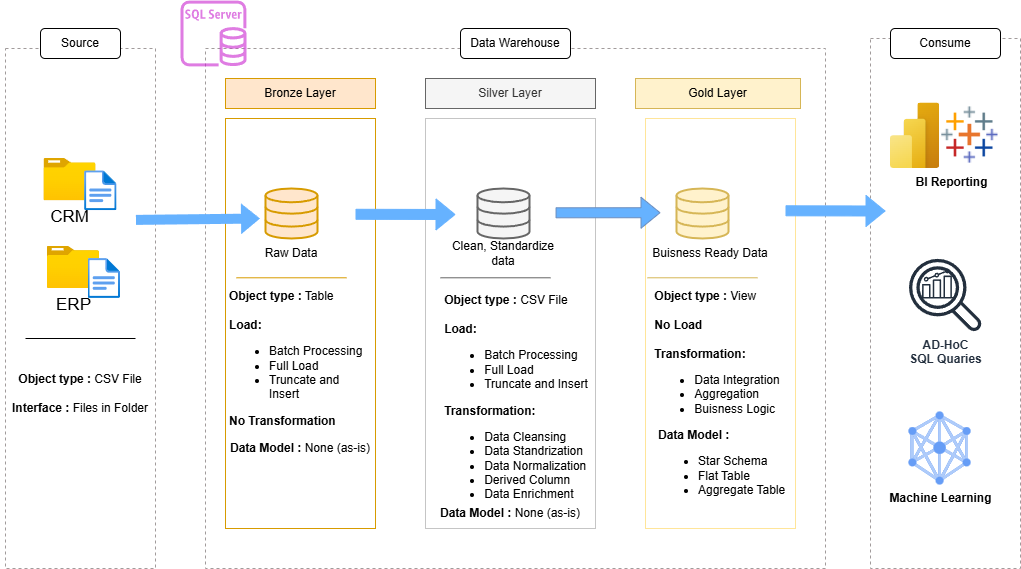

The diagram above was exported from draw.io. Its source (the exported page's mxGraphModel, read from the mxfile embedded in the PNG):
<mxGraphModel dx="1048" dy="643" grid="1" gridSize="10" guides="1" tooltips="1" connect="1" arrows="1" fold="1" page="1" pageScale="1" pageWidth="1100" pageHeight="850" math="0" shadow="0">
  <root>
    <mxCell id="0" />
    <mxCell id="1" parent="0" />
    <mxCell id="dU-7Wj_MFPhN0eYo4g7a-1" value="" style="rounded=0;whiteSpace=wrap;html=1;fillColor=none;dashed=1;strokeColor=light-dark(#a19b9b, #ededed);" vertex="1" parent="1">
      <mxGeometry x="55" y="140" width="150" height="520" as="geometry" />
    </mxCell>
    <mxCell id="dU-7Wj_MFPhN0eYo4g7a-2" value="" style="rounded=0;whiteSpace=wrap;html=1;fillColor=none;dashed=1;strokeColor=light-dark(#a19b9b, #ededed);" vertex="1" parent="1">
      <mxGeometry x="255" y="140" width="620" height="520" as="geometry" />
    </mxCell>
    <mxCell id="dU-7Wj_MFPhN0eYo4g7a-3" value="" style="rounded=0;whiteSpace=wrap;html=1;fillColor=none;dashed=1;strokeColor=light-dark(#a19b9b, #ededed);" vertex="1" parent="1">
      <mxGeometry x="920" y="130" width="150" height="530" as="geometry" />
    </mxCell>
    <mxCell id="dU-7Wj_MFPhN0eYo4g7a-4" value="Source" style="rounded=1;whiteSpace=wrap;html=1;" vertex="1" parent="1">
      <mxGeometry x="90" y="120" width="80" height="30" as="geometry" />
    </mxCell>
    <mxCell id="dU-7Wj_MFPhN0eYo4g7a-5" value="Data Warehouse" style="rounded=1;whiteSpace=wrap;html=1;" vertex="1" parent="1">
      <mxGeometry x="510" y="120" width="110" height="30" as="geometry" />
    </mxCell>
    <mxCell id="dU-7Wj_MFPhN0eYo4g7a-6" value="Consume" style="rounded=1;whiteSpace=wrap;html=1;" vertex="1" parent="1">
      <mxGeometry x="940" y="120" width="110" height="30" as="geometry" />
    </mxCell>
    <mxCell id="dU-7Wj_MFPhN0eYo4g7a-7" value="Bronze Layer" style="rounded=0;whiteSpace=wrap;html=1;fillColor=#ffe6cc;strokeColor=#d79b00;" vertex="1" parent="1">
      <mxGeometry x="275" y="170" width="150" height="30" as="geometry" />
    </mxCell>
    <mxCell id="dU-7Wj_MFPhN0eYo4g7a-8" value="" style="rounded=0;whiteSpace=wrap;html=1;fillColor=none;strokeColor=#d79b00;" vertex="1" parent="1">
      <mxGeometry x="275" y="210" width="150" height="410" as="geometry" />
    </mxCell>
    <mxCell id="dU-7Wj_MFPhN0eYo4g7a-9" value="Silver Layer" style="rounded=0;whiteSpace=wrap;html=1;fillColor=#f5f5f5;strokeColor=#666666;fontColor=#333333;" vertex="1" parent="1">
      <mxGeometry x="475" y="170" width="170" height="30" as="geometry" />
    </mxCell>
    <mxCell id="dU-7Wj_MFPhN0eYo4g7a-10" value="" style="rounded=0;whiteSpace=wrap;html=1;fillColor=none;strokeColor=#C5C5C5;" vertex="1" parent="1">
      <mxGeometry x="475" y="210" width="170" height="410" as="geometry" />
    </mxCell>
    <mxCell id="dU-7Wj_MFPhN0eYo4g7a-11" value="Gold Layer" style="rounded=0;whiteSpace=wrap;html=1;fillColor=#fff2cc;strokeColor=#d6b656;" vertex="1" parent="1">
      <mxGeometry x="685" y="170" width="165" height="30" as="geometry" />
    </mxCell>
    <mxCell id="dU-7Wj_MFPhN0eYo4g7a-12" value="" style="rounded=0;whiteSpace=wrap;html=1;fillColor=none;strokeColor=#FFE599;" vertex="1" parent="1">
      <mxGeometry x="695" y="210" width="150" height="410" as="geometry" />
    </mxCell>
    <mxCell id="dU-7Wj_MFPhN0eYo4g7a-13" value="&lt;font style=&quot;font-size: 17px;&quot;&gt;CRM&lt;/font&gt;" style="image;aspect=fixed;html=1;points=[];align=center;fontSize=12;image=img/lib/azure2/general/Folder_Blank.svg;" vertex="1" parent="1">
      <mxGeometry x="93.44" y="250" width="52.11" height="42.29" as="geometry" />
    </mxCell>
    <mxCell id="dU-7Wj_MFPhN0eYo4g7a-14" value="" style="image;aspect=fixed;html=1;points=[];align=center;fontSize=12;image=img/lib/azure2/general/File.svg;" vertex="1" parent="1">
      <mxGeometry x="134.09000000000003" y="262.28999999999996" width="32.47" height="40" as="geometry" />
    </mxCell>
    <mxCell id="dU-7Wj_MFPhN0eYo4g7a-15" value="&lt;font style=&quot;font-size: 17px;&quot;&gt;ERP&lt;/font&gt;" style="image;aspect=fixed;html=1;points=[];align=center;fontSize=12;image=img/lib/azure2/general/Folder_Blank.svg;" vertex="1" parent="1">
      <mxGeometry x="96.88" y="337.71" width="52.11" height="42.29" as="geometry" />
    </mxCell>
    <mxCell id="dU-7Wj_MFPhN0eYo4g7a-16" value="" style="image;aspect=fixed;html=1;points=[];align=center;fontSize=12;image=img/lib/azure2/general/File.svg;" vertex="1" parent="1">
      <mxGeometry x="137.52999999999997" y="350" width="32.47" height="40" as="geometry" />
    </mxCell>
    <mxCell id="dU-7Wj_MFPhN0eYo4g7a-17" value="" style="endArrow=none;html=1;rounded=0;" edge="1" parent="1">
      <mxGeometry width="50" height="50" relative="1" as="geometry">
        <mxPoint x="75" y="430.00470588235294" as="sourcePoint" />
        <mxPoint x="185" y="430" as="targetPoint" />
      </mxGeometry>
    </mxCell>
    <mxCell id="dU-7Wj_MFPhN0eYo4g7a-18" value="&lt;b&gt;Object type :&lt;/b&gt; CSV File&lt;div&gt;&lt;br&gt;&lt;div&gt;&lt;b&gt;Interface :&lt;/b&gt; Files in Folder&lt;/div&gt;&lt;/div&gt;" style="text;html=1;align=center;verticalAlign=middle;whiteSpace=wrap;rounded=0;" vertex="1" parent="1">
      <mxGeometry x="50" y="470" width="160" height="30" as="geometry" />
    </mxCell>
    <mxCell id="dU-7Wj_MFPhN0eYo4g7a-19" value="" style="html=1;verticalLabelPosition=bottom;align=center;labelBackgroundColor=#ffffff;verticalAlign=top;strokeWidth=2;strokeColor=#d79b00;shadow=0;dashed=0;shape=mxgraph.ios7.icons.data;fillColor=#ffe6cc;" vertex="1" parent="1">
      <mxGeometry x="315" y="280" width="52" height="50" as="geometry" />
    </mxCell>
    <mxCell id="dU-7Wj_MFPhN0eYo4g7a-20" value="" style="html=1;verticalLabelPosition=bottom;align=center;labelBackgroundColor=#ffffff;verticalAlign=top;strokeWidth=2;strokeColor=#666666;shadow=0;dashed=0;shape=mxgraph.ios7.icons.data;fillColor=#f5f5f5;fontColor=#333333;" vertex="1" parent="1">
      <mxGeometry x="527" y="280" width="52" height="50" as="geometry" />
    </mxCell>
    <mxCell id="dU-7Wj_MFPhN0eYo4g7a-21" value="" style="html=1;verticalLabelPosition=bottom;align=center;labelBackgroundColor=#ffffff;verticalAlign=top;strokeWidth=2;strokeColor=#d6b656;shadow=0;dashed=0;shape=mxgraph.ios7.icons.data;fillColor=#fff2cc;" vertex="1" parent="1">
      <mxGeometry x="726" y="280" width="52" height="50" as="geometry" />
    </mxCell>
    <mxCell id="dU-7Wj_MFPhN0eYo4g7a-22" value="" style="shape=flexArrow;endArrow=classic;html=1;rounded=0;fillColor=#66B2FF;strokeColor=none;" edge="1" parent="1">
      <mxGeometry width="50" height="50" relative="1" as="geometry">
        <mxPoint x="184.98000000000002" y="311.3955823536541" as="sourcePoint" />
        <mxPoint x="310" y="310" as="targetPoint" />
      </mxGeometry>
    </mxCell>
    <mxCell id="dU-7Wj_MFPhN0eYo4g7a-23" value="" style="shape=flexArrow;endArrow=classic;html=1;rounded=0;strokeColor=#66B2FF;fillColor=#66B2FF;" edge="1" parent="1">
      <mxGeometry width="50" height="50" relative="1" as="geometry">
        <mxPoint x="405" y="305.7755823536541" as="sourcePoint" />
        <mxPoint x="505" y="306" as="targetPoint" />
      </mxGeometry>
    </mxCell>
    <mxCell id="dU-7Wj_MFPhN0eYo4g7a-24" value="" style="shape=flexArrow;endArrow=classic;html=1;rounded=0;fillColor=#66B2FF;strokeColor=#6c8ebf;exitX=0.765;exitY=0.23;exitDx=0;exitDy=0;exitPerimeter=0;" edge="1" parent="1" source="dU-7Wj_MFPhN0eYo4g7a-10">
      <mxGeometry width="50" height="50" relative="1" as="geometry">
        <mxPoint x="640" y="305.77558235365416" as="sourcePoint" />
        <mxPoint x="710" y="304.22" as="targetPoint" />
      </mxGeometry>
    </mxCell>
    <mxCell id="dU-7Wj_MFPhN0eYo4g7a-25" value="Raw Data" style="text;html=1;align=center;verticalAlign=middle;whiteSpace=wrap;rounded=0;" vertex="1" parent="1">
      <mxGeometry x="311" y="330" width="60" height="30" as="geometry" />
    </mxCell>
    <mxCell id="dU-7Wj_MFPhN0eYo4g7a-26" value="Clean, Standardize data" style="text;html=1;align=center;verticalAlign=middle;whiteSpace=wrap;rounded=0;" vertex="1" parent="1">
      <mxGeometry x="491" y="325" width="124" height="40" as="geometry" />
    </mxCell>
    <mxCell id="dU-7Wj_MFPhN0eYo4g7a-27" value="Buisness Ready Data" style="text;html=1;align=center;verticalAlign=middle;whiteSpace=wrap;rounded=0;" vertex="1" parent="1">
      <mxGeometry x="692" y="330" width="136" height="30" as="geometry" />
    </mxCell>
    <mxCell id="dU-7Wj_MFPhN0eYo4g7a-28" value="&lt;div style=&quot;text-align: left;&quot;&gt;&lt;b style=&quot;background-color: transparent; color: light-dark(rgb(0, 0, 0), rgb(255, 255, 255));&quot;&gt;Object type :&lt;/b&gt;&lt;span style=&quot;background-color: transparent; color: light-dark(rgb(0, 0, 0), rgb(255, 255, 255));&quot;&gt; CSV File&lt;/span&gt;&lt;/div&gt;&lt;div&gt;&lt;div style=&quot;text-align: left;&quot;&gt;&lt;b style=&quot;background-color: transparent; color: light-dark(rgb(0, 0, 0), rgb(255, 255, 255));&quot;&gt;&lt;br&gt;&lt;/b&gt;&lt;/div&gt;&lt;div style=&quot;text-align: left;&quot;&gt;&lt;b style=&quot;background-color: transparent; color: light-dark(rgb(0, 0, 0), rgb(255, 255, 255));&quot;&gt;Load:&lt;/b&gt;&lt;/div&gt;&lt;/div&gt;&lt;div style=&quot;text-align: left;&quot;&gt;&lt;ul&gt;&lt;li&gt;Batch Processing&lt;/li&gt;&lt;li&gt;Full Load&lt;/li&gt;&lt;li&gt;Truncate and Insert&lt;/li&gt;&lt;/ul&gt;&lt;/div&gt;&lt;div style=&quot;text-align: left;&quot;&gt;&lt;b&gt;Transformation:&lt;/b&gt;&lt;/div&gt;&lt;div style=&quot;text-align: left;&quot;&gt;&lt;ul&gt;&lt;li&gt;Data Cleansing&lt;/li&gt;&lt;li&gt;Data Standrization&lt;/li&gt;&lt;li&gt;Data Normalization&lt;/li&gt;&lt;li&gt;Derived Column&lt;/li&gt;&lt;li&gt;Data Enrichment&lt;/li&gt;&lt;/ul&gt;&lt;/div&gt;" style="text;html=1;align=center;verticalAlign=middle;whiteSpace=wrap;rounded=0;" vertex="1" parent="1">
      <mxGeometry x="491" y="445" width="150" height="100" as="geometry" />
    </mxCell>
    <mxCell id="dU-7Wj_MFPhN0eYo4g7a-29" value="" style="endArrow=none;html=1;rounded=0;fillColor=#ffe6cc;strokeColor=#d79b00;" edge="1" parent="1">
      <mxGeometry width="50" height="50" relative="1" as="geometry">
        <mxPoint x="286" y="369.29470588235296" as="sourcePoint" />
        <mxPoint x="396" y="369.29" as="targetPoint" />
      </mxGeometry>
    </mxCell>
    <mxCell id="dU-7Wj_MFPhN0eYo4g7a-30" value="" style="endArrow=none;html=1;rounded=0;fillColor=#f5f5f5;strokeColor=#666666;" edge="1" parent="1">
      <mxGeometry width="50" height="50" relative="1" as="geometry">
        <mxPoint x="490" y="369.29470588235296" as="sourcePoint" />
        <mxPoint x="600" y="369.29" as="targetPoint" />
      </mxGeometry>
    </mxCell>
    <mxCell id="dU-7Wj_MFPhN0eYo4g7a-31" value="" style="endArrow=none;html=1;rounded=0;fillColor=#fff2cc;strokeColor=#d6b656;" edge="1" parent="1">
      <mxGeometry width="50" height="50" relative="1" as="geometry">
        <mxPoint x="697" y="369.29470588235296" as="sourcePoint" />
        <mxPoint x="807" y="369.29" as="targetPoint" />
      </mxGeometry>
    </mxCell>
    <mxCell id="dU-7Wj_MFPhN0eYo4g7a-32" value="&lt;div style=&quot;text-align: left;&quot;&gt;&lt;b style=&quot;background-color: transparent; color: light-dark(rgb(0, 0, 0), rgb(255, 255, 255));&quot;&gt;Object type :&lt;/b&gt;&lt;span style=&quot;background-color: transparent; color: light-dark(rgb(0, 0, 0), rgb(255, 255, 255));&quot;&gt; Table&lt;/span&gt;&lt;/div&gt;&lt;div&gt;&lt;div style=&quot;text-align: left;&quot;&gt;&lt;b style=&quot;background-color: transparent; color: light-dark(rgb(0, 0, 0), rgb(255, 255, 255));&quot;&gt;&lt;br&gt;&lt;/b&gt;&lt;/div&gt;&lt;div style=&quot;text-align: left;&quot;&gt;&lt;b style=&quot;background-color: transparent; color: light-dark(rgb(0, 0, 0), rgb(255, 255, 255));&quot;&gt;Load:&lt;/b&gt;&lt;/div&gt;&lt;/div&gt;&lt;div style=&quot;text-align: left;&quot;&gt;&lt;ul&gt;&lt;li&gt;Batch Processing&lt;/li&gt;&lt;li&gt;Full Load&lt;/li&gt;&lt;li&gt;Truncate and Insert&lt;/li&gt;&lt;/ul&gt;&lt;/div&gt;&lt;div style=&quot;text-align: left;&quot;&gt;&lt;b&gt;No Transformation&lt;/b&gt;&lt;/div&gt;" style="text;html=1;align=center;verticalAlign=middle;whiteSpace=wrap;rounded=0;" vertex="1" parent="1">
      <mxGeometry x="278" y="400" width="144" height="100" as="geometry" />
    </mxCell>
    <mxCell id="dU-7Wj_MFPhN0eYo4g7a-33" value="&lt;b&gt;Data Model : &lt;/b&gt;None (as-is)" style="text;html=1;align=center;verticalAlign=middle;whiteSpace=wrap;rounded=0;" vertex="1" parent="1">
      <mxGeometry x="480" y="590" width="160" height="30" as="geometry" />
    </mxCell>
    <mxCell id="dU-7Wj_MFPhN0eYo4g7a-34" value="&lt;b&gt;Data Model : &lt;/b&gt;None (as-is)" style="text;html=1;align=center;verticalAlign=middle;whiteSpace=wrap;rounded=0;" vertex="1" parent="1">
      <mxGeometry x="274" y="530" width="152" height="20" as="geometry" />
    </mxCell>
    <mxCell id="dU-7Wj_MFPhN0eYo4g7a-35" value="&lt;div style=&quot;text-align: left;&quot;&gt;&lt;b style=&quot;background-color: transparent; color: light-dark(rgb(0, 0, 0), rgb(255, 255, 255));&quot;&gt;Object type :&lt;/b&gt;&lt;span style=&quot;background-color: transparent; color: light-dark(rgb(0, 0, 0), rgb(255, 255, 255));&quot;&gt; View&lt;/span&gt;&lt;/div&gt;&lt;div style=&quot;text-align: left;&quot;&gt;&lt;br&gt;&lt;/div&gt;&lt;div style=&quot;text-align: left;&quot;&gt;&lt;b&gt;No Load&lt;/b&gt;&lt;/div&gt;&lt;div&gt;&lt;div style=&quot;text-align: left;&quot;&gt;&lt;b style=&quot;background-color: transparent; color: light-dark(rgb(0, 0, 0), rgb(255, 255, 255));&quot;&gt;&lt;br&gt;&lt;/b&gt;&lt;/div&gt;&lt;div style=&quot;text-align: left;&quot;&gt;&lt;b style=&quot;background-color: transparent; color: light-dark(rgb(0, 0, 0), rgb(255, 255, 255));&quot;&gt;Transformation:&lt;/b&gt;&lt;/div&gt;&lt;/div&gt;&lt;div style=&quot;text-align: left;&quot;&gt;&lt;ul&gt;&lt;li&gt;Data Integration&lt;/li&gt;&lt;li&gt;Aggregation&lt;/li&gt;&lt;li&gt;Buisness Logic&lt;/li&gt;&lt;/ul&gt;&lt;/div&gt;" style="text;html=1;align=center;verticalAlign=middle;whiteSpace=wrap;rounded=0;" vertex="1" parent="1">
      <mxGeometry x="695" y="400" width="144" height="100" as="geometry" />
    </mxCell>
    <mxCell id="dU-7Wj_MFPhN0eYo4g7a-36" value="&lt;div style=&quot;&quot;&gt;&lt;b style=&quot;background-color: transparent; color: light-dark(rgb(0, 0, 0), rgb(255, 255, 255));&quot;&gt;Data Model :&amp;nbsp;&lt;/b&gt;&lt;/div&gt;&lt;div&gt;&lt;ul&gt;&lt;li&gt;Star Schema&lt;/li&gt;&lt;li&gt;Flat Table&amp;nbsp;&lt;/li&gt;&lt;li&gt;Aggregate Table&lt;/li&gt;&lt;/ul&gt;&lt;/div&gt;" style="text;html=1;align=left;verticalAlign=middle;whiteSpace=wrap;rounded=0;" vertex="1" parent="1">
      <mxGeometry x="706" y="545" width="146" height="30" as="geometry" />
    </mxCell>
    <mxCell id="dU-7Wj_MFPhN0eYo4g7a-37" value="" style="shape=flexArrow;endArrow=classic;html=1;rounded=0;strokeColor=#66B2FF;fillColor=#66B2FF;" edge="1" parent="1">
      <mxGeometry width="50" height="50" relative="1" as="geometry">
        <mxPoint x="835" y="302.29" as="sourcePoint" />
        <mxPoint x="935" y="302.5144176463459" as="targetPoint" />
      </mxGeometry>
    </mxCell>
    <mxCell id="dU-7Wj_MFPhN0eYo4g7a-38" value="" style="image;aspect=fixed;html=1;points=[];align=center;fontSize=12;image=img/lib/azure2/power_platform/PowerBI.svg;" vertex="1" parent="1">
      <mxGeometry x="940" y="194.29" width="49.28" height="65.71" as="geometry" />
    </mxCell>
    <mxCell id="dU-7Wj_MFPhN0eYo4g7a-39" value="" style="sketch=0;outlineConnect=0;fontColor=#232F3E;gradientColor=none;fillColor=#232F3D;strokeColor=none;dashed=0;verticalLabelPosition=bottom;verticalAlign=top;align=center;html=1;fontSize=12;fontStyle=0;aspect=fixed;pointerEvents=1;shape=mxgraph.aws4.metrics;" vertex="1" parent="1">
      <mxGeometry x="970" y="360" width="32.96" height="30" as="geometry" />
    </mxCell>
    <mxCell id="dU-7Wj_MFPhN0eYo4g7a-40" value="&lt;b&gt;AD-HoC&lt;/b&gt;&lt;div&gt;&lt;b&gt;SQL Quaries&lt;/b&gt;&lt;/div&gt;" style="sketch=0;outlineConnect=0;fontColor=#232F3E;gradientColor=none;fillColor=#232F3D;strokeColor=none;dashed=0;verticalLabelPosition=bottom;verticalAlign=top;align=center;html=1;fontSize=12;fontStyle=0;aspect=fixed;pointerEvents=1;shape=mxgraph.aws4.magnifying_glass_2;" vertex="1" parent="1">
      <mxGeometry x="958.5" y="350" width="73" height="73" as="geometry" />
    </mxCell>
    <mxCell id="dU-7Wj_MFPhN0eYo4g7a-42" value="&lt;b&gt;Machine Learning&lt;/b&gt;" style="editableCssRules=.*;html=1;shape=image;verticalLabelPosition=bottom;labelBackgroundColor=#ffffff;verticalAlign=top;aspect=fixed;imageAspect=0;image=data:image/svg+xml,(base64 omitted: 2764 chars);" vertex="1" parent="1">
      <mxGeometry x="958.5" y="503.53" width="62" height="72.94" as="geometry" />
    </mxCell>
    <mxCell id="dU-7Wj_MFPhN0eYo4g7a-43" value="" style="sketch=0;outlineConnect=0;fontColor=#232F3E;gradientColor=none;fillColor=#C925D1;strokeColor=none;dashed=0;verticalLabelPosition=bottom;verticalAlign=top;align=center;html=1;fontSize=12;fontStyle=0;aspect=fixed;pointerEvents=1;shape=mxgraph.aws4.rds_sql_server_instance;opacity=60;" vertex="1" parent="1">
      <mxGeometry x="230" y="92" width="66" height="66" as="geometry" />
    </mxCell>
    <mxCell id="vNZl_8UApwF3FTAqWtXp-1" value="" style="shape=image;aspect=fixed;image=data:image/png,(base64 omitted: 488 chars);" vertex="1" parent="1">
      <mxGeometry x="990" y="197.14" width="60" height="60" as="geometry" />
    </mxCell>
    <mxCell id="vNZl_8UApwF3FTAqWtXp-2" value="BI Reporting" style="text;html=1;align=center;verticalAlign=middle;whiteSpace=wrap;rounded=0;fontStyle=1" vertex="1" parent="1">
      <mxGeometry x="953.24" y="260" width="96.76" height="27.71" as="geometry" />
    </mxCell>
  </root>
</mxGraphModel>